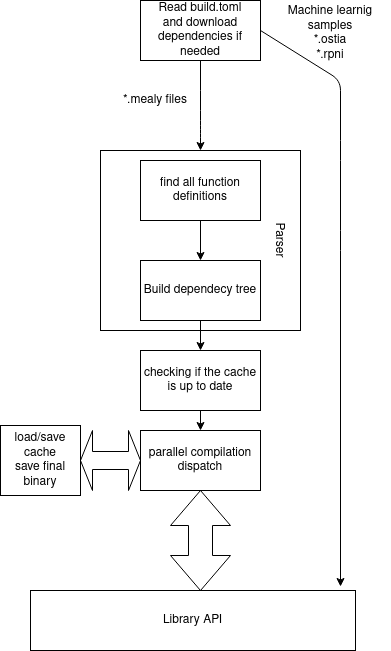

The diagram above was exported from draw.io. Its source (the exported page's mxGraphModel, read from the mxfile embedded in the PNG):
<mxGraphModel dx="1404" dy="761" grid="1" gridSize="10" guides="1" tooltips="1" connect="1" arrows="1" fold="1" page="1" pageScale="1" pageWidth="827" pageHeight="1169" math="0" shadow="0">
  <root>
    <mxCell id="0" />
    <mxCell id="1" parent="0" />
    <mxCell id="YYbvjnWMBMuqEXO7zVXW-1" value="&lt;div&gt;Read build.toml&lt;/div&gt;&lt;div&gt;and download dependencies if needed&lt;br&gt;&lt;/div&gt;" style="rounded=0;whiteSpace=wrap;html=1;" vertex="1" parent="1">
      <mxGeometry x="350" y="140" width="120" height="60" as="geometry" />
    </mxCell>
    <mxCell id="YYbvjnWMBMuqEXO7zVXW-2" value="" style="endArrow=classic;html=1;exitX=0.5;exitY=1;exitDx=0;exitDy=0;" edge="1" parent="1" source="YYbvjnWMBMuqEXO7zVXW-1">
      <mxGeometry width="50" height="50" relative="1" as="geometry">
        <mxPoint x="390" y="420" as="sourcePoint" />
        <mxPoint x="410" y="290" as="targetPoint" />
        <Array as="points">
          <mxPoint x="410" y="240" />
          <mxPoint x="410" y="270" />
        </Array>
      </mxGeometry>
    </mxCell>
    <mxCell id="YYbvjnWMBMuqEXO7zVXW-3" value="&lt;div&gt;*.mealy files&lt;/div&gt;" style="text;html=1;strokeColor=none;fillColor=none;align=center;verticalAlign=middle;whiteSpace=wrap;rounded=0;" vertex="1" parent="1">
      <mxGeometry x="300" y="230" width="130" height="20" as="geometry" />
    </mxCell>
    <mxCell id="YYbvjnWMBMuqEXO7zVXW-6" value="" style="endArrow=classic;html=1;exitX=1;exitY=0.5;exitDx=0;exitDy=0;" edge="1" parent="1" source="YYbvjnWMBMuqEXO7zVXW-1">
      <mxGeometry width="50" height="50" relative="1" as="geometry">
        <mxPoint x="390" y="420" as="sourcePoint" />
        <mxPoint x="550" y="726" as="targetPoint" />
        <Array as="points">
          <mxPoint x="550" y="220" />
          <mxPoint x="550" y="290" />
          <mxPoint x="550" y="380" />
        </Array>
      </mxGeometry>
    </mxCell>
    <mxCell id="YYbvjnWMBMuqEXO7zVXW-7" value="Library API" style="rounded=0;whiteSpace=wrap;html=1;" vertex="1" parent="1">
      <mxGeometry x="240" y="730" width="325" height="60" as="geometry" />
    </mxCell>
    <mxCell id="YYbvjnWMBMuqEXO7zVXW-8" value="&lt;div&gt;Machine learnig samples&lt;br&gt;&lt;/div&gt;&lt;div&gt;*.ostia&lt;/div&gt;&lt;div&gt;*.rpni&lt;br&gt;&lt;/div&gt;" style="text;html=1;strokeColor=none;fillColor=none;align=center;verticalAlign=middle;whiteSpace=wrap;rounded=0;" vertex="1" parent="1">
      <mxGeometry x="480" y="145" width="120" height="55" as="geometry" />
    </mxCell>
    <mxCell id="YYbvjnWMBMuqEXO7zVXW-9" value="find all function definitions" style="rounded=0;whiteSpace=wrap;html=1;" vertex="1" parent="1">
      <mxGeometry x="350" y="300" width="120" height="60" as="geometry" />
    </mxCell>
    <mxCell id="YYbvjnWMBMuqEXO7zVXW-10" value="Build dependecy tree" style="rounded=0;whiteSpace=wrap;html=1;" vertex="1" parent="1">
      <mxGeometry x="350" y="400" width="120" height="60" as="geometry" />
    </mxCell>
    <mxCell id="YYbvjnWMBMuqEXO7zVXW-11" value="" style="endArrow=classic;html=1;exitX=0.5;exitY=1;exitDx=0;exitDy=0;entryX=0.5;entryY=0;entryDx=0;entryDy=0;" edge="1" parent="1" source="YYbvjnWMBMuqEXO7zVXW-9" target="YYbvjnWMBMuqEXO7zVXW-10">
      <mxGeometry width="50" height="50" relative="1" as="geometry">
        <mxPoint x="384" y="420" as="sourcePoint" />
        <mxPoint x="434" y="370" as="targetPoint" />
      </mxGeometry>
    </mxCell>
    <mxCell id="YYbvjnWMBMuqEXO7zVXW-13" value="" style="rounded=0;whiteSpace=wrap;html=1;fillColor=none;" vertex="1" parent="1">
      <mxGeometry x="310" y="290" width="200" height="180" as="geometry" />
    </mxCell>
    <mxCell id="YYbvjnWMBMuqEXO7zVXW-14" value="&lt;div&gt;Parser&lt;/div&gt;" style="text;html=1;strokeColor=none;fillColor=none;align=center;verticalAlign=middle;whiteSpace=wrap;rounded=0;rotation=90;" vertex="1" parent="1">
      <mxGeometry x="470" y="370" width="40" height="20" as="geometry" />
    </mxCell>
    <mxCell id="YYbvjnWMBMuqEXO7zVXW-20" style="edgeStyle=orthogonalEdgeStyle;rounded=0;orthogonalLoop=1;jettySize=auto;html=1;exitX=0.5;exitY=1;exitDx=0;exitDy=0;entryX=0.5;entryY=0;entryDx=0;entryDy=0;" edge="1" parent="1" source="YYbvjnWMBMuqEXO7zVXW-15" target="YYbvjnWMBMuqEXO7zVXW-18">
      <mxGeometry relative="1" as="geometry" />
    </mxCell>
    <mxCell id="YYbvjnWMBMuqEXO7zVXW-15" value="&lt;div class=&quot;J0lOec&quot;&gt;&lt;span class=&quot;VIiyi&quot; lang=&quot;en&quot;&gt;&lt;span class=&quot;JLqJ4b ChMk0b&quot;&gt;&lt;span&gt;checking if the cache is up to date&lt;/span&gt;&lt;/span&gt;&lt;/span&gt; &lt;span class=&quot;zEswK&quot;&gt;&lt;/span&gt;&lt;/div&gt;" style="rounded=0;whiteSpace=wrap;html=1;fillColor=none;" vertex="1" parent="1">
      <mxGeometry x="350" y="490" width="120" height="60" as="geometry" />
    </mxCell>
    <mxCell id="YYbvjnWMBMuqEXO7zVXW-16" value="" style="endArrow=classic;html=1;" edge="1" parent="1" target="YYbvjnWMBMuqEXO7zVXW-15">
      <mxGeometry width="50" height="50" relative="1" as="geometry">
        <mxPoint x="410" y="460" as="sourcePoint" />
        <mxPoint x="440" y="430" as="targetPoint" />
      </mxGeometry>
    </mxCell>
    <mxCell id="YYbvjnWMBMuqEXO7zVXW-18" value="parallel compilation dispatch" style="rounded=0;whiteSpace=wrap;html=1;" vertex="1" parent="1">
      <mxGeometry x="350" y="570" width="120" height="60" as="geometry" />
    </mxCell>
    <mxCell id="YYbvjnWMBMuqEXO7zVXW-24" value="" style="html=1;shadow=0;dashed=0;align=center;verticalAlign=middle;shape=mxgraph.arrows2.twoWayArrow;dy=0.6;dx=35;fillColor=none;rotation=90;" vertex="1" parent="1">
      <mxGeometry x="360" y="650" width="100" height="60" as="geometry" />
    </mxCell>
    <mxCell id="YYbvjnWMBMuqEXO7zVXW-26" value="" style="shape=doubleArrow;whiteSpace=wrap;html=1;fillColor=none;" vertex="1" parent="1">
      <mxGeometry x="290" y="570" width="60" height="60" as="geometry" />
    </mxCell>
    <mxCell id="YYbvjnWMBMuqEXO7zVXW-27" value="&lt;div&gt;load/save cache&lt;/div&gt;&lt;div&gt;save final binary&lt;br&gt;&lt;/div&gt;" style="rounded=0;whiteSpace=wrap;html=1;fillColor=none;direction=south;" vertex="1" parent="1">
      <mxGeometry x="210" y="565" width="80" height="70" as="geometry" />
    </mxCell>
  </root>
</mxGraphModel>